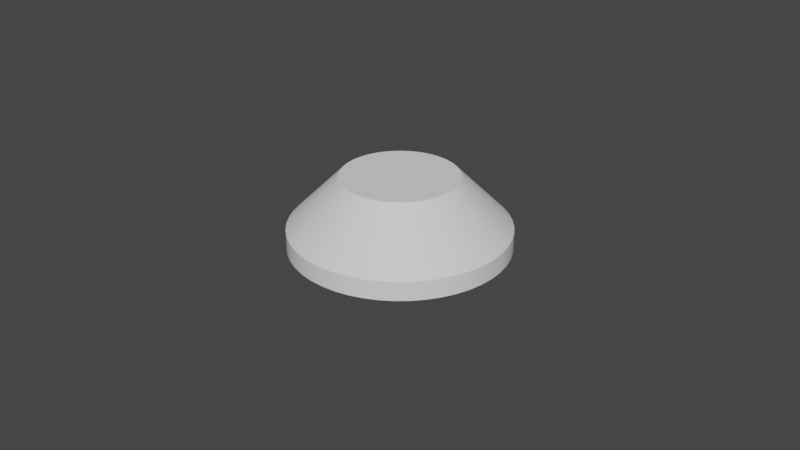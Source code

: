 # Source: sverchok-simplified.blend  (saved by Blender 3.0.18; exported with 4.5.12 LTS)
import bpy
from mathutils import Matrix  # noqa: F401  (used for matrix-valued properties, if any)

bpy.ops.wm.read_factory_settings(use_empty=True)
scene = bpy.context.scene
scene.name = 'Scene'

# ---- collections
col_collection = bpy.data.collections.new('Collection'); scene.collection.children.link(col_collection)

# ---- node groups
ng_auto_smooth = bpy.data.node_groups.new('Auto Smooth', 'GeometryNodeTree')
_s = ng_auto_smooth.interface.new_socket(name='Geometry', in_out='OUTPUT', socket_type='NodeSocketGeometry')
_s = ng_auto_smooth.interface.new_socket(name='Geometry', in_out='INPUT', socket_type='NodeSocketGeometry')
_s = ng_auto_smooth.interface.new_socket(name='Angle', in_out='INPUT', socket_type='NodeSocketFloat')
_s.subtype = 'ANGLE'
_s.min_value = 0.0
_s.max_value = 3.142
ng_auto_smooth.is_modifier = True
_N = ng_auto_smooth.nodes; _L = ng_auto_smooth.links
n0 = _N.new('NodeGroupOutput'); n0.name = 'Group Output'; n0.location = (480, -100)
n1 = _N.new('NodeGroupInput'); n1.name = 'Group Input'; n1.location = (-420, -300)
n2 = _N.new('NodeGroupInput'); n2.name = 'Group Input.001'; n2.location = (-60, -100)
n3 = _N.new('GeometryNodeSetShadeSmooth'); n3.name = 'Set Shade Smooth'; n3.location = (120, -100)
n3.domain = 'EDGE'
n4 = _N.new('GeometryNodeSetShadeSmooth'); n4.name = 'Set Shade Smooth.001'; n4.location = (300, -100)
n5 = _N.new('GeometryNodeInputMeshEdgeAngle'); n5.name = 'Edge Angle'; n5.location = (-420, -220)
n6 = _N.new('GeometryNodeInputEdgeSmooth'); n6.name = 'Is Edge Smooth'; n6.location = (-60, -160)
n7 = _N.new('GeometryNodeInputShadeSmooth'); n7.name = 'Is Face Smooth'; n7.location = (-240, -340)
n8 = _N.new('FunctionNodeBooleanMath'); n8.name = 'Boolean Math'; n8.location = (-60, -220)
n9 = _N.new('FunctionNodeCompare'); n9.name = 'Compare'; n9.location = (-240, -180)
n9.operation = 'LESS_EQUAL'
_L.new(n5.outputs[0], n9.inputs[0])
_L.new(n4.outputs[0], n0.inputs[0])
_L.new(n1.outputs[1], n9.inputs[1])
_L.new(n9.outputs[0], n8.inputs[0])
_L.new(n7.outputs[0], n8.inputs[1])
_L.new(n2.outputs[0], n3.inputs[0])
_L.new(n6.outputs[0], n3.inputs[1])
_L.new(n3.outputs[0], n4.inputs[0])
_L.new(n8.outputs[0], n3.inputs[2])
n0.is_active_output = True

# ---- world
world_world = bpy.data.worlds.new('World'); scene.world = world_world
world_world.use_nodes = True; world_world.node_tree.nodes.clear()
_N = world_world.node_tree.nodes; _L = world_world.node_tree.links
n0 = _N.new('ShaderNodeOutputWorld'); n0.name = 'World Output'; n0.location = (300, 300)
n1 = _N.new('ShaderNodeBackground'); n1.name = 'Background'; n1.location = (10, 300)
n1.inputs[0].default_value = (0.05088, 0.05088, 0.05088, 1.0)
_L.new(n1.outputs[0], n0.inputs[0])
n0.is_active_output = True
world_world.color = (0.05088, 0.05088, 0.05088)
world_world.use_sun_shadow = False
world_world.sun_shadow_jitter_overblur = 0.0

# ---- meshes
me_alpha = bpy.data.meshes.new('Alpha')
me_alpha.from_pydata([(-1.882, 0.0, 0.0), (-1.865, 0.2553, 0.0), (-1.815, 0.5002, 0.0), (-1.734, 0.7324, 0.0), (-1.625, 0.9498, 0.0), (-1.49, 1.15, 0.0), (-1.331, 1.331, 0.0), (-1.15, 1.49, 0.0), (-0.9498, 1.625, 0.0), (-0.7324, 1.734, 0.0), (-0.5002, 1.815, 0.0), (-0.2553, 1.865, 0.0), (0.0, 1.882, 0.0), (0.2553, 1.865, 0.0), (0.5002, 1.815, 0.0), (0.7324, 1.734, 0.0), (0.9498, 1.625, 0.0), (1.15, 1.49, 0.0), (1.331, 1.331, 0.0), (1.49, 1.15, 0.0), (1.625, 0.9498, 0.0), (1.734, 0.7324, 0.0), (1.815, 0.5002, 0.0), (1.865, 0.2553, 0.0), (1.882, 0.0, 0.0), (1.865, -0.2553, 0.0), (1.815, -0.5002, 0.0), (1.734, -0.7324, 0.0), (1.625, -0.9498, 0.0), (1.49, -1.15, 0.0), (1.331, -1.331, 0.0), (1.15, -1.49, 0.0), (0.9498, -1.625, 0.0), (0.7324, -1.734, 0.0), (0.5002, -1.815, 0.0), (0.2553, -1.865, 0.0), (0.0, -1.882, 0.0), (-0.2553, -1.865, 0.0), (-0.5002, -1.815, 0.0), (-0.7324, -1.734, 0.0), (-0.9498, -1.625, 0.0), (-1.15, -1.49, 0.0), (-1.331, -1.331, 0.0), (-1.49, -1.15, 0.0), (-1.625, -0.9498, 0.0), (-1.734, -0.7324, 0.0), (-1.815, -0.5002, 0.0), (-1.865, -0.2553, 0.0), (-1.882, 0.0, 0.0), (-1.0, 0.0, 0.9), (-0.9909, 0.1357, 0.9), (-0.9643, 0.2658, 0.9), (-0.9214, 0.3892, 0.9), (-0.8634, 0.5046, 0.9), (-0.7916, 0.611, 0.9), (-0.707, 0.707, 0.9), (-0.611, 0.7916, 0.9), (-0.5046, 0.8634, 0.9), (-0.3892, 0.9214, 0.9), (-0.2658, 0.9643, 0.9), (-0.1357, 0.9909, 0.9), (0.0, 1.0, 0.9), (0.1357, 0.9909, 0.9), (0.2658, 0.9643, 0.9), (0.3892, 0.9214, 0.9), (0.5046, 0.8634, 0.9), (0.611, 0.7916, 0.9), (0.707, 0.707, 0.9), (0.7916, 0.611, 0.9), (0.8634, 0.5046, 0.9), (0.9214, 0.3892, 0.9), (0.9643, 0.2658, 0.9), (0.9909, 0.1357, 0.9), (1.0, 0.0, 0.9), (0.9909, -0.1357, 0.9), (0.9643, -0.2658, 0.9), (0.9214, -0.3892, 0.9), (0.8634, -0.5046, 0.9), (0.7916, -0.611, 0.9), (0.707, -0.707, 0.9), (0.611, -0.7916, 0.9), (0.5046, -0.8634, 0.9), (0.3892, -0.9214, 0.9), (0.2658, -0.9643, 0.9), (0.1357, -0.9909, 0.9), (0.0, -1.0, 0.9), (-0.1357, -0.9909, 0.9), (-0.2658, -0.9643, 0.9), (-0.3892, -0.9214, 0.9), (-0.5046, -0.8634, 0.9), (-0.611, -0.7916, 0.9), (-0.707, -0.707, 0.9), (-0.7916, -0.611, 0.9), (-0.8634, -0.5046, 0.9), (-0.9214, -0.3892, 0.9), (-0.9643, -0.2658, 0.9), (-0.9909, -0.1357, 0.9), (-1.0, 0.0, 0.9), (-1.882, 0.0, -0.33), (-1.865, 0.2553, -0.33), (-1.815, 0.5002, -0.33), (-1.734, 0.7324, -0.33), (-1.625, 0.9498, -0.33), (-1.49, 1.15, -0.33), (-1.331, 1.331, -0.33), (-1.15, 1.49, -0.33), (-0.9498, 1.625, -0.33), (-0.7324, 1.734, -0.33), (-0.5002, 1.815, -0.33), (-0.2553, 1.865, -0.33), (0.0, 1.882, -0.33), (0.2553, 1.865, -0.33), (0.5002, 1.815, -0.33), (0.7324, 1.734, -0.33), (0.9498, 1.625, -0.33), (1.15, 1.49, -0.33), (1.331, 1.331, -0.33), (1.49, 1.15, -0.33), (1.625, 0.9498, -0.33), (1.734, 0.7324, -0.33), (1.815, 0.5002, -0.33), (1.865, 0.2553, -0.33), (1.882, 0.0, -0.33), (1.865, -0.2553, -0.33), (1.815, -0.5002, -0.33), (1.734, -0.7324, -0.33), (1.625, -0.9498, -0.33), (1.49, -1.15, -0.33), (1.331, -1.331, -0.33), (1.15, -1.49, -0.33), (0.9498, -1.625, -0.33), (0.7324, -1.734, -0.33), (0.5002, -1.815, -0.33), (0.2553, -1.865, -0.33), (0.0, -1.882, -0.33), (-0.2553, -1.865, -0.33), (-0.5002, -1.815, -0.33), (-0.7324, -1.734, -0.33), (-0.9498, -1.625, -0.33), (-1.15, -1.49, -0.33), (-1.331, -1.331, -0.33), (-1.49, -1.15, -0.33), (-1.625, -0.9498, -0.33), (-1.734, -0.7324, -0.33), (-1.815, -0.5002, -0.33), (-1.865, -0.2553, -0.33), (-1.882, 0.0, -0.33)], [], [(49, 50, 1, 0), (50, 51, 2, 1), (51, 52, 3, 2), (52, 53, 4, 3), (53, 54, 5, 4), (54, 55, 6, 5), (55, 56, 7, 6), (56, 57, 8, 7), (57, 58, 9, 8), (58, 59, 10, 9), (59, 60, 11, 10), (60, 61, 12, 11), (61, 62, 13, 12), (62, 63, 14, 13), (63, 64, 15, 14), (64, 65, 16, 15), (65, 66, 17, 16), (66, 67, 18, 17), (67, 68, 19, 18), (68, 69, 20, 19), (69, 70, 21, 20), (70, 71, 22, 21), (71, 72, 23, 22), (72, 73, 24, 23), (73, 74, 25, 24), (74, 75, 26, 25), (75, 76, 27, 26), (76, 77, 28, 27), (77, 78, 29, 28), (78, 79, 30, 29), (79, 80, 31, 30), (80, 81, 32, 31), (81, 82, 33, 32), (82, 83, 34, 33), (83, 84, 35, 34), (84, 85, 36, 35), (85, 86, 37, 36), (86, 87, 38, 37), (87, 88, 39, 38), (88, 89, 40, 39), (89, 90, 41, 40), (90, 91, 42, 41), (91, 92, 43, 42), (92, 93, 44, 43), (93, 94, 45, 44), (94, 95, 46, 45), (95, 96, 47, 46), (96, 97, 48, 47), (9, 107, 106, 8), (49, 97, 96, 95, 94, 93, 92, 91, 90, 89, 88, 87, 86, 85, 84, 83, 82, 81, 80, 79, 78, 77, 76, 75, 74, 73, 72, 71, 70, 69, 68, 67, 66, 65, 64, 63, 62, 61, 60, 59, 58, 57, 56, 55, 54, 53, 52, 51, 50), (146, 98, 99, 100, 101, 102, 103, 104, 105, 106, 107, 108, 109, 110, 111, 112, 113, 114, 115, 116, 117, 118, 119, 120, 121, 122, 123, 124, 125, 126, 127, 128, 129, 130, 131, 132, 133, 134, 135, 136, 137, 138, 139, 140, 141, 142, 143, 144, 145), (18, 116, 115, 17), (27, 125, 124, 26), (36, 134, 133, 35), (45, 143, 142, 44), (5, 103, 102, 4), (14, 112, 111, 13), (23, 121, 120, 22), (32, 130, 129, 31), (41, 139, 138, 40), (1, 99, 98, 0), (10, 108, 107, 9), (19, 117, 116, 18), (28, 126, 125, 27), (37, 135, 134, 36), (46, 144, 143, 45), (6, 104, 103, 5), (15, 113, 112, 14), (24, 122, 121, 23), (33, 131, 130, 32), (42, 140, 139, 41), (2, 100, 99, 1), (11, 109, 108, 10), (20, 118, 117, 19), (29, 127, 126, 28), (38, 136, 135, 37), (47, 145, 144, 46), (7, 105, 104, 6), (16, 114, 113, 15), (25, 123, 122, 24), (34, 132, 131, 33), (43, 141, 140, 42), (3, 101, 100, 2), (12, 110, 109, 11), (21, 119, 118, 20), (30, 128, 127, 29), (39, 137, 136, 38), (48, 146, 145, 47), (8, 106, 105, 7), (17, 115, 114, 16), (0, 98, 146, 48), (26, 124, 123, 25), (35, 133, 132, 34), (44, 142, 141, 43), (4, 102, 101, 3), (13, 111, 110, 12), (22, 120, 119, 21), (31, 129, 128, 30), (40, 138, 137, 39)])
me_alpha.polygons.foreach_set('use_smooth', [True] * 99)
me_alpha.use_remesh_fix_poles = True
me_alpha.use_remesh_preserve_attributes = False
me_alpha.update()

# ---- curves / text
cu_beziercircle = bpy.data.curves.new('BezierCircle', 'CURVE')
cu_beziercircle.dimensions = '3D'
_sp = cu_beziercircle.splines.new('BEZIER'); _sp.bezier_points.add(3)
_sp.bezier_points.foreach_set('co', [-1.0, 0.0, 0.0, 0.0, 1.0, 0.0, 1.0, 0.0, 0.0, 0.0, -1.0, 0.0])
_sp.bezier_points.foreach_set('handle_left', [-1.0, -0.5521, 0.0, -0.5521, 1.0, 0.0, 1.0, 0.5521, 0.0, 0.5521, -1.0, 0.0])
_sp.bezier_points.foreach_set('handle_right', [-1.0, 0.5521, 0.0, 0.5521, 1.0, 0.0, 1.0, -0.5521, 0.0, -0.5521, -1.0, 0.0])
for _p, _l, _r in zip(_sp.bezier_points, ['AUTO', 'AUTO', 'AUTO', 'AUTO'], ['AUTO', 'AUTO', 'AUTO', 'AUTO']): _p.handle_left_type = _l; _p.handle_right_type = _r
_sp.order_u = 0
_sp.order_v = 0
_sp.use_cyclic_u = True
cu_beziercircle.use_path = True
cu_beziercircle.fill_mode = 'FULL'
cu_beziercircle_001 = bpy.data.curves.new('BezierCircle.001', 'CURVE')
cu_beziercircle_001.dimensions = '3D'
_sp = cu_beziercircle_001.splines.new('BEZIER'); _sp.bezier_points.add(3)
_sp.bezier_points.foreach_set('co', [-1.0, 0.0, 0.0, 0.0, 1.0, 0.0, 1.0, 0.0, 0.0, 0.0, -1.0, 0.0])
_sp.bezier_points.foreach_set('handle_left', [-1.0, -0.5521, 0.0, -0.5521, 1.0, 0.0, 1.0, 0.5521, 0.0, 0.5521, -1.0, 0.0])
_sp.bezier_points.foreach_set('handle_right', [-1.0, 0.5521, 0.0, 0.5521, 1.0, 0.0, 1.0, -0.5521, 0.0, -0.5521, -1.0, 0.0])
for _p, _l, _r in zip(_sp.bezier_points, ['AUTO', 'AUTO', 'AUTO', 'AUTO'], ['AUTO', 'AUTO', 'AUTO', 'AUTO']): _p.handle_left_type = _l; _p.handle_right_type = _r
_sp.order_u = 0
_sp.order_v = 0
_sp.use_cyclic_u = True
cu_beziercircle_001.use_path = True
cu_beziercircle_001.fill_mode = 'FULL'

# ---- objects
ob_boomerang = bpy.data.objects.new('Boomerang', me_alpha)
ob_beziercircle = bpy.data.objects.new('BezierCircle', cu_beziercircle)
ob_beziercircle_001 = bpy.data.objects.new('BezierCircle.001', cu_beziercircle_001)

# ---- transforms, parenting, visibility, modifiers, constraints
ob_boomerang.location = (0.0, 0.0, 0.0)
_m = ob_boomerang.modifiers.new('Auto Smooth', 'NODES')
_m.node_group = ng_auto_smooth
_gi = [s.identifier for s in ng_auto_smooth.interface.items_tree if s.item_type == 'SOCKET' and s.in_out == 'INPUT']
_m[_gi[1]] = 0.5236  # Angle
ob_beziercircle.location = (0.0, 0.0, 0.0)
ob_beziercircle_001.location = (0.0, 0.0, 0.0)
ob_beziercircle_001.scale = (1.882, 1.882, 1.882)

# ---- collection membership
scene.collection.objects.link(ob_boomerang)
col_collection.objects.link(ob_beziercircle)
col_collection.objects.link(ob_beziercircle_001)

# ---- scene / render settings (as saved in the file)
scene.frame_start = 1; scene.frame_end = 250; scene.frame_set(1)
scene.render.engine = 'BLENDER_EEVEE_NEXT'
scene.cycles.use_denoising = False
scene.cycles.samples = 128
scene.cycles.sampling_pattern = 'TABULATED_SOBOL'
scene.cycles.use_adaptive_sampling = False
scene.cycles.use_light_tree = False
scene.view_settings.view_transform = 'Filmic'
bpy.context.view_layer.update()

# ---- added for rendering (the .blend has no active camera and no usable light): camera, sun
cam_auto = bpy.data.cameras.new('AutoCamera')
cam_auto.lens = 50.0
cam_auto.sensor_width = 36.0
cam_auto.clip_end = 1000.0
ob_auto_camera = bpy.data.objects.new('AutoCamera', cam_auto)
scene.collection.objects.link(ob_auto_camera)
ob_auto_camera.location = (10.4477, -12.5372, 8.35814)
ob_auto_camera.rotation_euler = (1.09748, -7.21219e-08, 0.694738)
scene.camera = ob_auto_camera
light_auto_sun = bpy.data.lights.new('AutoSun', 'SUN')
light_auto_sun.energy = 3.0
light_auto_sun.angle = 0.0523599
ob_auto_sun = bpy.data.objects.new('AutoSun', light_auto_sun)
scene.collection.objects.link(ob_auto_sun)
ob_auto_sun.rotation_euler = (0.872665, 0.174533, 0.523599)
bpy.context.view_layer.update()
